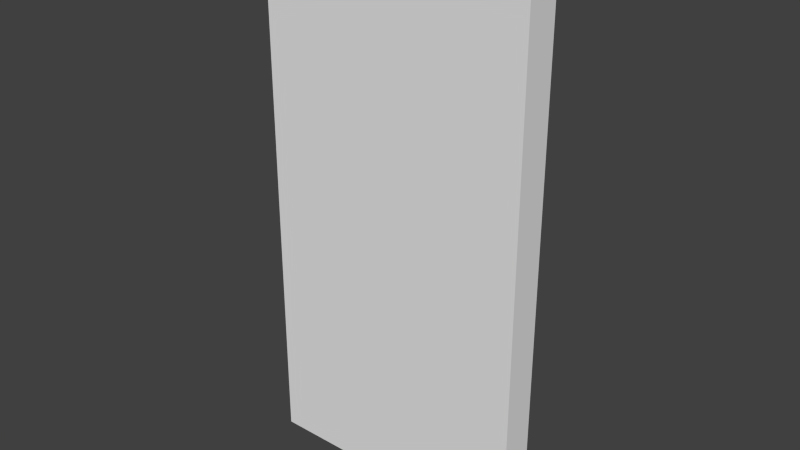 # Source: wallL.blend  (saved by Blender 2.67.0; exported with 4.5.12 LTS)
import bpy
from mathutils import Matrix  # noqa: F401  (used for matrix-valued properties, if any)

bpy.ops.wm.read_factory_settings(use_empty=True)
scene = bpy.context.scene
scene.name = 'Scene'

# ---- collections
col_collection_1 = bpy.data.collections.new('Collection 1'); scene.collection.children.link(col_collection_1)

# ---- materials (node trees are filled in below, after node groups)
mat_material = bpy.data.materials.new('Material')
mat_material.alpha_threshold = 0.0
mat_material.use_transparent_shadow = False
mat_material.roughness = 0.5
mat_material.line_color = (0.0, 0.0, 0.0, 1.0)

# ---- material node trees

# ---- world
world_world = bpy.data.worlds.new('World'); scene.world = world_world
world_world.color = (0.05088, 0.05088, 0.05088)
world_world.use_sun_shadow = False
world_world.sun_shadow_jitter_overblur = 0.0
world_world.cycles.sampling_method = 'MANUAL'
world_world.cycles.sample_map_resolution = 256

# ---- meshes
me_walll = bpy.data.meshes.new('wallL')
me_walll.from_pydata([(0.5, 0.0625, -1.0), (0.5, -0.0625, -1.0), (-0.5, -0.0625, -1.0), (-0.5, 0.0625, -1.0), (0.5, 0.0625, 1.0), (-0.5, 0.0625, 1.0), (-0.5, -0.0625, 1.0), (0.5, -0.0625, 1.0)], [], [(0, 1, 2, 3), (6, 7, 4, 5), (4, 0, 3, 5), (1, 7, 6, 2), (0, 4, 7, 1), (6, 5, 3, 2)])
me_walll.materials.append(mat_material)
me_walll.use_remesh_preserve_volume = False
me_walll.use_remesh_preserve_attributes = False
me_walll.use_mirror_vertex_groups = False
me_walll.update()

# ---- objects
ob_walll = bpy.data.objects.new('wallL', me_walll)

# ---- transforms, parenting, visibility, modifiers, constraints
ob_walll.location = (0.0, 0.0, 0.0)
ob_walll.lock_rotations_4d = False
ob_walll.empty_display_type = 'ARROWS'
ob_walll.lineart.crease_threshold = 0.0

# ---- collection membership
col_collection_1.objects.link(ob_walll)

# ---- scene / render settings (as saved in the file)
scene.frame_start = 1; scene.frame_end = 250; scene.frame_set(1)
scene.render.engine = 'BLENDER_EEVEE_NEXT'
scene.render.image_settings.color_mode = 'RGB'
scene.render.image_settings.compression = 90
scene.render.resolution_percentage = 50
scene.render.dither_intensity = 0.0
scene.cycles.use_denoising = False
scene.cycles.samples = 10
scene.cycles.sampling_pattern = 'TABULATED_SOBOL'
scene.cycles.light_sampling_threshold = 0.0
scene.cycles.use_adaptive_sampling = False
scene.cycles.use_light_tree = False
scene.cycles.blur_glossy = 0.0
scene.cycles.volume_bounces = 1
scene.cycles.pixel_filter_type = 'GAUSSIAN'
scene.cycles.sample_clamp_indirect = 0.0
scene.view_settings.view_transform = 'Standard'
bpy.context.view_layer.update()

# ---- added for rendering (the .blend has no active camera and no usable light): camera, sun
cam_auto = bpy.data.cameras.new('AutoCamera')
cam_auto.lens = 50.0
cam_auto.sensor_width = 36.0
cam_auto.clip_end = 1000.0
ob_auto_camera = bpy.data.objects.new('AutoCamera', cam_auto)
scene.collection.objects.link(ob_auto_camera)
ob_auto_camera.location = (2.0721, -2.48651, 1.65768)
ob_auto_camera.rotation_euler = (1.09748, -7.21219e-08, 0.694738)
scene.camera = ob_auto_camera
light_auto_sun = bpy.data.lights.new('AutoSun', 'SUN')
light_auto_sun.energy = 3.0
light_auto_sun.angle = 0.0523599
ob_auto_sun = bpy.data.objects.new('AutoSun', light_auto_sun)
scene.collection.objects.link(ob_auto_sun)
ob_auto_sun.rotation_euler = (0.872665, 0.174533, 0.523599)
bpy.context.view_layer.update()
